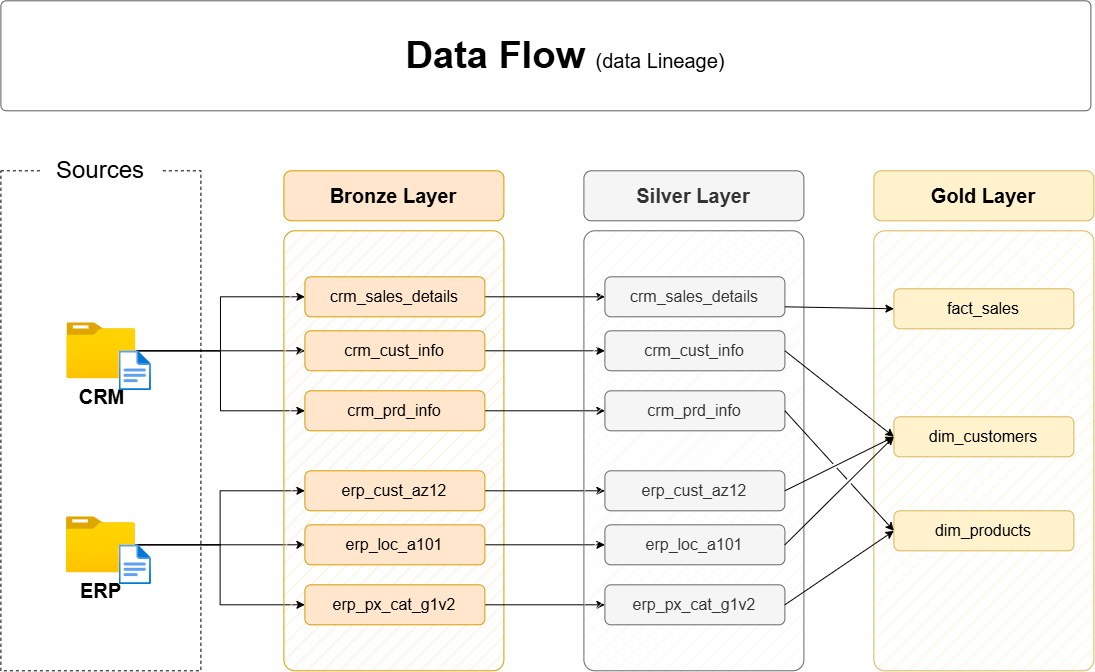

The diagram above was exported from draw.io. Its source (the exported page's mxGraphModel, read from the mxfile embedded in the PNG):
<mxGraphModel dx="1144" dy="802" grid="1" gridSize="10" guides="1" tooltips="1" connect="1" arrows="1" fold="1" page="1" pageScale="1" pageWidth="1920" pageHeight="1200" math="0" shadow="0">
  <root>
    <mxCell id="PmAsDYt7ePFWswJWPdAt-0" />
    <mxCell id="PmAsDYt7ePFWswJWPdAt-1" parent="PmAsDYt7ePFWswJWPdAt-0" />
    <mxCell id="n8bJTZ1ovyGtcUzWuUE2-2" parent="PmAsDYt7ePFWswJWPdAt-1" style="rounded=0;whiteSpace=wrap;html=1;fillColor=none;dashed=1;" value="" vertex="1">
      <mxGeometry height="500" width="200" x="390" y="280" as="geometry" />
    </mxCell>
    <mxCell id="n8bJTZ1ovyGtcUzWuUE2-3" parent="PmAsDYt7ePFWswJWPdAt-1" style="rounded=1;whiteSpace=wrap;html=1;strokeColor=none;" value="&lt;font style=&quot;font-size: 24px;&quot;&gt;Sources&lt;/font&gt;" vertex="1">
      <mxGeometry height="40" width="120" x="430" y="260" as="geometry" />
    </mxCell>
    <mxCell id="D8R9sGTT4eO_Y8YIvJOX-3" edge="1" parent="PmAsDYt7ePFWswJWPdAt-1" source="4ZKNdrfmacIxx5nxEuMF-0" style="edgeStyle=orthogonalEdgeStyle;rounded=0;orthogonalLoop=1;jettySize=auto;html=1;entryX=0;entryY=0.5;entryDx=0;entryDy=0;" target="hnOc7kBfibrwKYlpnwC0-0">
      <mxGeometry relative="1" as="geometry" />
    </mxCell>
    <mxCell id="D8R9sGTT4eO_Y8YIvJOX-4" edge="1" parent="PmAsDYt7ePFWswJWPdAt-1" source="4ZKNdrfmacIxx5nxEuMF-0" style="edgeStyle=orthogonalEdgeStyle;rounded=0;orthogonalLoop=1;jettySize=auto;html=1;entryX=0;entryY=0.5;entryDx=0;entryDy=0;" target="5szykNnx05lKGsdo6Biz-0">
      <mxGeometry relative="1" as="geometry" />
    </mxCell>
    <mxCell id="D8R9sGTT4eO_Y8YIvJOX-5" edge="1" parent="PmAsDYt7ePFWswJWPdAt-1" source="4ZKNdrfmacIxx5nxEuMF-0" style="edgeStyle=orthogonalEdgeStyle;rounded=0;orthogonalLoop=1;jettySize=auto;html=1;entryX=0;entryY=0.5;entryDx=0;entryDy=0;" target="hnOc7kBfibrwKYlpnwC0-1">
      <mxGeometry relative="1" as="geometry" />
    </mxCell>
    <mxCell id="4ZKNdrfmacIxx5nxEuMF-0" parent="PmAsDYt7ePFWswJWPdAt-1" style="image;aspect=fixed;html=1;points=[];align=center;fontSize=12;image=img/lib/azure2/general/Folder_Blank.svg;" value="&lt;font style=&quot;font-size: 20px;&quot;&gt;&lt;b&gt;CRM&lt;/b&gt;&lt;/font&gt;" vertex="1">
      <mxGeometry height="56.00000000000001" width="69" x="456" y="432" as="geometry" />
    </mxCell>
    <mxCell id="-fXMBUoAsH7tqhl6yJGk-2" edge="1" parent="PmAsDYt7ePFWswJWPdAt-1" source="4ZKNdrfmacIxx5nxEuMF-4" style="edgeStyle=orthogonalEdgeStyle;rounded=0;orthogonalLoop=1;jettySize=auto;html=1;entryX=0;entryY=0.5;entryDx=0;entryDy=0;" target="D8R9sGTT4eO_Y8YIvJOX-8">
      <mxGeometry relative="1" as="geometry" />
    </mxCell>
    <mxCell id="-fXMBUoAsH7tqhl6yJGk-3" edge="1" parent="PmAsDYt7ePFWswJWPdAt-1" source="4ZKNdrfmacIxx5nxEuMF-4" style="edgeStyle=orthogonalEdgeStyle;rounded=0;orthogonalLoop=1;jettySize=auto;html=1;entryX=0;entryY=0.5;entryDx=0;entryDy=0;" target="D8R9sGTT4eO_Y8YIvJOX-6">
      <mxGeometry relative="1" as="geometry" />
    </mxCell>
    <mxCell id="-fXMBUoAsH7tqhl6yJGk-4" edge="1" parent="PmAsDYt7ePFWswJWPdAt-1" source="4ZKNdrfmacIxx5nxEuMF-4" style="edgeStyle=orthogonalEdgeStyle;rounded=0;orthogonalLoop=1;jettySize=auto;html=1;" target="D8R9sGTT4eO_Y8YIvJOX-7">
      <mxGeometry relative="1" as="geometry" />
    </mxCell>
    <mxCell id="4ZKNdrfmacIxx5nxEuMF-4" parent="PmAsDYt7ePFWswJWPdAt-1" style="image;aspect=fixed;html=1;points=[];align=center;fontSize=12;image=img/lib/azure2/general/Folder_Blank.svg;" value="&lt;font style=&quot;font-size: 20px;&quot;&gt;&lt;b&gt;ERP&lt;/b&gt;&lt;/font&gt;" vertex="1">
      <mxGeometry height="56.00000000000001" width="69" x="455.5" y="626" as="geometry" />
    </mxCell>
    <mxCell id="4ZKNdrfmacIxx5nxEuMF-5" parent="PmAsDYt7ePFWswJWPdAt-1" style="rounded=1;whiteSpace=wrap;html=1;fillColor=#ffe6cc;strokeColor=#d79b00;fillStyle=hatch;arcSize=5;" value="" vertex="1">
      <mxGeometry height="440" width="220" x="673" y="340" as="geometry" />
    </mxCell>
    <mxCell id="4ZKNdrfmacIxx5nxEuMF-6" parent="PmAsDYt7ePFWswJWPdAt-1" style="rounded=1;whiteSpace=wrap;html=1;fillColor=#ffe6cc;strokeColor=#d79b00;fontSize=20;fontStyle=1" value="Bronze Layer" vertex="1">
      <mxGeometry height="50" width="220" x="673" y="280" as="geometry" />
    </mxCell>
    <mxCell id="-fXMBUoAsH7tqhl6yJGk-13" edge="1" parent="PmAsDYt7ePFWswJWPdAt-1" source="5szykNnx05lKGsdo6Biz-0" style="edgeStyle=orthogonalEdgeStyle;rounded=0;orthogonalLoop=1;jettySize=auto;html=1;entryX=0;entryY=0.5;entryDx=0;entryDy=0;" target="-fXMBUoAsH7tqhl6yJGk-7">
      <mxGeometry relative="1" as="geometry" />
    </mxCell>
    <mxCell id="5szykNnx05lKGsdo6Biz-0" parent="PmAsDYt7ePFWswJWPdAt-1" style="rounded=1;whiteSpace=wrap;html=1;fillColor=#ffe6cc;strokeColor=#d79b00;fontSize=16;fontStyle=0" value="crm_sales_details" vertex="1">
      <mxGeometry height="40" width="180" x="694" y="386" as="geometry" />
    </mxCell>
    <mxCell id="-fXMBUoAsH7tqhl6yJGk-14" edge="1" parent="PmAsDYt7ePFWswJWPdAt-1" source="hnOc7kBfibrwKYlpnwC0-0" style="edgeStyle=orthogonalEdgeStyle;rounded=0;orthogonalLoop=1;jettySize=auto;html=1;" target="-fXMBUoAsH7tqhl6yJGk-8">
      <mxGeometry relative="1" as="geometry" />
    </mxCell>
    <mxCell id="hnOc7kBfibrwKYlpnwC0-0" parent="PmAsDYt7ePFWswJWPdAt-1" style="rounded=1;whiteSpace=wrap;html=1;fillColor=#ffe6cc;strokeColor=#d79b00;fontSize=16;fontStyle=0" value="crm_cust_info" vertex="1">
      <mxGeometry height="40" width="180" x="694" y="440" as="geometry" />
    </mxCell>
    <mxCell id="-fXMBUoAsH7tqhl6yJGk-15" edge="1" parent="PmAsDYt7ePFWswJWPdAt-1" source="hnOc7kBfibrwKYlpnwC0-1" style="edgeStyle=orthogonalEdgeStyle;rounded=0;orthogonalLoop=1;jettySize=auto;html=1;entryX=0;entryY=0.5;entryDx=0;entryDy=0;" target="-fXMBUoAsH7tqhl6yJGk-9">
      <mxGeometry relative="1" as="geometry" />
    </mxCell>
    <mxCell id="hnOc7kBfibrwKYlpnwC0-1" parent="PmAsDYt7ePFWswJWPdAt-1" style="rounded=1;whiteSpace=wrap;html=1;fillColor=#ffe6cc;strokeColor=#d79b00;fontSize=16;fontStyle=0" value="crm_prd_info" vertex="1">
      <mxGeometry height="40" width="180" x="694" y="500" as="geometry" />
    </mxCell>
    <mxCell id="-fXMBUoAsH7tqhl6yJGk-16" edge="1" parent="PmAsDYt7ePFWswJWPdAt-1" source="D8R9sGTT4eO_Y8YIvJOX-6" style="edgeStyle=orthogonalEdgeStyle;rounded=0;orthogonalLoop=1;jettySize=auto;html=1;entryX=0;entryY=0.5;entryDx=0;entryDy=0;" target="-fXMBUoAsH7tqhl6yJGk-10">
      <mxGeometry relative="1" as="geometry" />
    </mxCell>
    <mxCell id="D8R9sGTT4eO_Y8YIvJOX-6" parent="PmAsDYt7ePFWswJWPdAt-1" style="rounded=1;whiteSpace=wrap;html=1;fillColor=#ffe6cc;strokeColor=#d79b00;fontSize=16;fontStyle=0" value="erp_cust_az12" vertex="1">
      <mxGeometry height="40" width="180" x="694" y="580" as="geometry" />
    </mxCell>
    <mxCell id="-fXMBUoAsH7tqhl6yJGk-17" edge="1" parent="PmAsDYt7ePFWswJWPdAt-1" source="D8R9sGTT4eO_Y8YIvJOX-7" style="edgeStyle=orthogonalEdgeStyle;rounded=0;orthogonalLoop=1;jettySize=auto;html=1;entryX=0;entryY=0.5;entryDx=0;entryDy=0;" target="-fXMBUoAsH7tqhl6yJGk-11">
      <mxGeometry relative="1" as="geometry" />
    </mxCell>
    <mxCell id="D8R9sGTT4eO_Y8YIvJOX-7" parent="PmAsDYt7ePFWswJWPdAt-1" style="rounded=1;whiteSpace=wrap;html=1;fillColor=#ffe6cc;strokeColor=#d79b00;fontSize=16;fontStyle=0" value="erp_loc_a101" vertex="1">
      <mxGeometry height="40" width="180" x="694" y="634" as="geometry" />
    </mxCell>
    <mxCell id="-fXMBUoAsH7tqhl6yJGk-18" edge="1" parent="PmAsDYt7ePFWswJWPdAt-1" source="D8R9sGTT4eO_Y8YIvJOX-8" style="edgeStyle=orthogonalEdgeStyle;rounded=0;orthogonalLoop=1;jettySize=auto;html=1;entryX=0;entryY=0.5;entryDx=0;entryDy=0;" target="-fXMBUoAsH7tqhl6yJGk-12">
      <mxGeometry relative="1" as="geometry" />
    </mxCell>
    <mxCell id="D8R9sGTT4eO_Y8YIvJOX-8" parent="PmAsDYt7ePFWswJWPdAt-1" style="rounded=1;whiteSpace=wrap;html=1;fillColor=#ffe6cc;strokeColor=#d79b00;fontSize=16;fontStyle=0" value="erp_px_cat_g1v2" vertex="1">
      <mxGeometry height="40" width="180" x="694" y="694" as="geometry" />
    </mxCell>
    <mxCell id="-fXMBUoAsH7tqhl6yJGk-5" parent="PmAsDYt7ePFWswJWPdAt-1" style="rounded=1;whiteSpace=wrap;html=1;fillColor=#f5f5f5;strokeColor=#666666;fillStyle=hatch;arcSize=5;fontColor=#333333;" value="" vertex="1">
      <mxGeometry height="440" width="220" x="973" y="340" as="geometry" />
    </mxCell>
    <mxCell id="-fXMBUoAsH7tqhl6yJGk-6" parent="PmAsDYt7ePFWswJWPdAt-1" style="rounded=1;whiteSpace=wrap;html=1;fillColor=#f5f5f5;strokeColor=#666666;fontSize=20;fontStyle=1;fontColor=#333333;" value="Silver Layer" vertex="1">
      <mxGeometry height="50" width="220" x="973" y="280" as="geometry" />
    </mxCell>
    <mxCell id="-fXMBUoAsH7tqhl6yJGk-7" parent="PmAsDYt7ePFWswJWPdAt-1" style="rounded=1;whiteSpace=wrap;html=1;fillColor=#f5f5f5;strokeColor=#666666;fontSize=16;fontStyle=0;fontColor=#333333;" value="crm_sales_details" vertex="1">
      <mxGeometry height="40" width="180" x="994" y="386" as="geometry" />
    </mxCell>
    <mxCell id="-fXMBUoAsH7tqhl6yJGk-8" parent="PmAsDYt7ePFWswJWPdAt-1" style="rounded=1;whiteSpace=wrap;html=1;fillColor=#f5f5f5;strokeColor=#666666;fontSize=16;fontStyle=0;fontColor=#333333;" value="crm_cust_info" vertex="1">
      <mxGeometry height="40" width="180" x="994" y="440" as="geometry" />
    </mxCell>
    <mxCell id="-fXMBUoAsH7tqhl6yJGk-9" parent="PmAsDYt7ePFWswJWPdAt-1" style="rounded=1;whiteSpace=wrap;html=1;fillColor=#f5f5f5;strokeColor=#666666;fontSize=16;fontStyle=0;fontColor=#333333;" value="crm_prd_info" vertex="1">
      <mxGeometry height="40" width="180" x="994" y="500" as="geometry" />
    </mxCell>
    <mxCell id="-fXMBUoAsH7tqhl6yJGk-10" parent="PmAsDYt7ePFWswJWPdAt-1" style="rounded=1;whiteSpace=wrap;html=1;fillColor=#f5f5f5;strokeColor=#666666;fontSize=16;fontStyle=0;fontColor=#333333;" value="erp_cust_az12" vertex="1">
      <mxGeometry height="40" width="180" x="994" y="580" as="geometry" />
    </mxCell>
    <mxCell id="-fXMBUoAsH7tqhl6yJGk-11" parent="PmAsDYt7ePFWswJWPdAt-1" style="rounded=1;whiteSpace=wrap;html=1;fillColor=#f5f5f5;strokeColor=#666666;fontSize=16;fontStyle=0;fontColor=#333333;" value="erp_loc_a101" vertex="1">
      <mxGeometry height="40" width="180" x="994" y="634" as="geometry" />
    </mxCell>
    <mxCell id="-fXMBUoAsH7tqhl6yJGk-12" parent="PmAsDYt7ePFWswJWPdAt-1" style="rounded=1;whiteSpace=wrap;html=1;fillColor=#f5f5f5;strokeColor=#666666;fontSize=16;fontStyle=0;fontColor=#333333;" value="erp_px_cat_g1v2" vertex="1">
      <mxGeometry height="40" width="180" x="994" y="694" as="geometry" />
    </mxCell>
    <mxCell id="-fXMBUoAsH7tqhl6yJGk-19" parent="PmAsDYt7ePFWswJWPdAt-1" style="rounded=1;whiteSpace=wrap;html=1;fillColor=#fff2cc;strokeColor=#d6b656;fillStyle=hatch;arcSize=5;" value="" vertex="1">
      <mxGeometry height="440" width="220" x="1263" y="340" as="geometry" />
    </mxCell>
    <mxCell id="-fXMBUoAsH7tqhl6yJGk-20" parent="PmAsDYt7ePFWswJWPdAt-1" style="rounded=1;whiteSpace=wrap;html=1;fillColor=#fff2cc;strokeColor=#d6b656;fontSize=20;fontStyle=1;" value="Gold Layer" vertex="1">
      <mxGeometry height="50" width="220" x="1263" y="280" as="geometry" />
    </mxCell>
    <mxCell id="-fXMBUoAsH7tqhl6yJGk-21" parent="PmAsDYt7ePFWswJWPdAt-1" style="rounded=1;whiteSpace=wrap;html=1;fillColor=#fff2cc;strokeColor=#d6b656;fontSize=16;fontStyle=0;" value="fact_sales" vertex="1">
      <mxGeometry height="40" width="180" x="1283" y="398" as="geometry" />
    </mxCell>
    <mxCell id="-fXMBUoAsH7tqhl6yJGk-22" parent="PmAsDYt7ePFWswJWPdAt-1" style="rounded=1;whiteSpace=wrap;html=1;fillColor=#fff2cc;strokeColor=#d6b656;fontSize=16;fontStyle=0;" value="dim_customers" vertex="1">
      <mxGeometry height="40" width="180" x="1283" y="526" as="geometry" />
    </mxCell>
    <mxCell id="-fXMBUoAsH7tqhl6yJGk-23" parent="PmAsDYt7ePFWswJWPdAt-1" style="rounded=1;whiteSpace=wrap;html=1;fillColor=#fff2cc;strokeColor=#d6b656;fontSize=16;fontStyle=0;" value="dim_products" vertex="1">
      <mxGeometry height="40" width="180" x="1283" y="620" as="geometry" />
    </mxCell>
    <mxCell id="rLLwbepbl8jkTRF7aM6J-0" edge="1" parent="PmAsDYt7ePFWswJWPdAt-1" source="-fXMBUoAsH7tqhl6yJGk-7" style="endArrow=classic;html=1;rounded=0;exitX=1;exitY=0.75;exitDx=0;exitDy=0;entryX=0;entryY=0.5;entryDx=0;entryDy=0;" target="-fXMBUoAsH7tqhl6yJGk-21" value="">
      <mxGeometry height="50" relative="1" width="50" as="geometry">
        <mxPoint x="1203" y="510" as="sourcePoint" />
        <mxPoint x="1253" y="460" as="targetPoint" />
      </mxGeometry>
    </mxCell>
    <mxCell id="rLLwbepbl8jkTRF7aM6J-2" edge="1" parent="PmAsDYt7ePFWswJWPdAt-1" source="-fXMBUoAsH7tqhl6yJGk-8" style="endArrow=classic;html=1;rounded=0;exitX=1;exitY=0.5;exitDx=0;exitDy=0;entryX=0;entryY=0.5;entryDx=0;entryDy=0;jumpStyle=gap;" target="-fXMBUoAsH7tqhl6yJGk-22" value="">
      <mxGeometry height="50" relative="1" width="50" as="geometry">
        <mxPoint x="1184" y="426" as="sourcePoint" />
        <mxPoint x="1303" y="430" as="targetPoint" />
      </mxGeometry>
    </mxCell>
    <mxCell id="rLLwbepbl8jkTRF7aM6J-3" edge="1" parent="PmAsDYt7ePFWswJWPdAt-1" source="-fXMBUoAsH7tqhl6yJGk-10" style="endArrow=classic;html=1;rounded=0;exitX=1;exitY=0.5;exitDx=0;exitDy=0;entryX=0;entryY=0.5;entryDx=0;entryDy=0;jumpStyle=gap;" target="-fXMBUoAsH7tqhl6yJGk-22" value="">
      <mxGeometry height="50" relative="1" width="50" as="geometry">
        <mxPoint x="1184" y="470" as="sourcePoint" />
        <mxPoint x="1293" y="556" as="targetPoint" />
      </mxGeometry>
    </mxCell>
    <mxCell id="rLLwbepbl8jkTRF7aM6J-4" edge="1" parent="PmAsDYt7ePFWswJWPdAt-1" source="-fXMBUoAsH7tqhl6yJGk-11" style="endArrow=classic;html=1;rounded=0;exitX=1;exitY=0.5;exitDx=0;exitDy=0;entryX=0;entryY=0.5;entryDx=0;entryDy=0;jumpStyle=gap;" target="-fXMBUoAsH7tqhl6yJGk-22" value="">
      <mxGeometry height="50" relative="1" width="50" as="geometry">
        <mxPoint x="1184" y="610" as="sourcePoint" />
        <mxPoint x="1293" y="556" as="targetPoint" />
      </mxGeometry>
    </mxCell>
    <mxCell id="_nexJ7K3K1sAFrfDnuwc-0" edge="1" parent="PmAsDYt7ePFWswJWPdAt-1" source="-fXMBUoAsH7tqhl6yJGk-9" style="endArrow=classic;html=1;rounded=0;exitX=1;exitY=0.5;exitDx=0;exitDy=0;entryX=0;entryY=0.5;entryDx=0;entryDy=0;jumpStyle=gap;" target="-fXMBUoAsH7tqhl6yJGk-23" value="">
      <mxGeometry height="50" relative="1" width="50" as="geometry">
        <mxPoint x="1184" y="470" as="sourcePoint" />
        <mxPoint x="1293" y="556" as="targetPoint" />
      </mxGeometry>
    </mxCell>
    <mxCell id="_nexJ7K3K1sAFrfDnuwc-1" edge="1" parent="PmAsDYt7ePFWswJWPdAt-1" source="-fXMBUoAsH7tqhl6yJGk-12" style="endArrow=classic;html=1;rounded=0;exitX=1;exitY=0.5;exitDx=0;exitDy=0;entryX=0;entryY=0.5;entryDx=0;entryDy=0;jumpStyle=gap;" target="-fXMBUoAsH7tqhl6yJGk-23" value="">
      <mxGeometry height="50" relative="1" width="50" as="geometry">
        <mxPoint x="1184" y="530" as="sourcePoint" />
        <mxPoint x="1293" y="650" as="targetPoint" />
      </mxGeometry>
    </mxCell>
    <mxCell id="hYor6iIa-aKugMJ0ksJW-2" parent="PmAsDYt7ePFWswJWPdAt-1" style="image;aspect=fixed;html=1;points=[];align=center;fontSize=12;image=img/lib/azure2/general/File.svg;" value="" vertex="1">
      <mxGeometry height="40" width="32.46" x="508.12" y="460" as="geometry" />
    </mxCell>
    <mxCell id="hYor6iIa-aKugMJ0ksJW-4" parent="PmAsDYt7ePFWswJWPdAt-1" style="image;aspect=fixed;html=1;points=[];align=center;fontSize=12;image=img/lib/azure2/general/File.svg;" value="" vertex="1">
      <mxGeometry height="40" width="32.46" x="508.12" y="654" as="geometry" />
    </mxCell>
    <mxCell id="chLgLkIjhnXz8mJWDFhk-0" parent="PmAsDYt7ePFWswJWPdAt-1" style="rounded=1;whiteSpace=wrap;html=1;fillColor=#FFFFFF;strokeColor=#5C5C5C;strokeWidth=1;arcSize=5;" value="" vertex="1">
      <mxGeometry height="110" width="1090" x="390" y="110" as="geometry" />
    </mxCell>
    <mxCell id="chLgLkIjhnXz8mJWDFhk-1" parent="PmAsDYt7ePFWswJWPdAt-1" style="text;html=1;strokeColor=none;fillColor=none;align=center;verticalAlign=middle;whiteSpace=wrap;rounded=0;" value="&lt;b style=&quot;border-color: var(--border-color); font-size: 38px; text-align: left;&quot;&gt;Data Flow&amp;nbsp;&lt;/b&gt;&lt;font style=&quot;border-color: var(--border-color); text-align: left; font-size: 20px;&quot;&gt;(data Lineage)&lt;/font&gt;" vertex="1">
      <mxGeometry height="50" width="570" x="670" y="140" as="geometry" />
    </mxCell>
  </root>
</mxGraphModel>